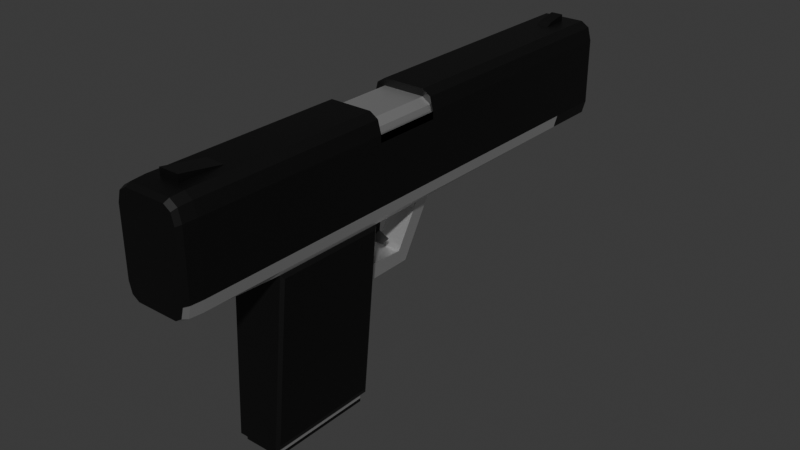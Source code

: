 # Source: pistol.blend  (saved by Blender 4.4.32; exported with 4.5.12 LTS)
import bpy
from mathutils import Matrix  # noqa: F401  (used for matrix-valued properties, if any)

bpy.ops.wm.read_factory_settings(use_empty=True)
scene = bpy.context.scene
scene.name = 'Scene'

# ---- collections
col_collection = bpy.data.collections.new('Collection'); scene.collection.children.link(col_collection)

# ---- materials (node trees are filled in below, after node groups)
mat_black = bpy.data.materials.new('black')
mat_material_001 = bpy.data.materials.new('Material.001')

# ---- material node trees
mat_black.use_nodes = True; mat_black.node_tree.nodes.clear()
_N = mat_black.node_tree.nodes; _L = mat_black.node_tree.links
n0 = _N.new('ShaderNodeBsdfPrincipled'); n0.name = 'Principled BSDF'; n0.location = (10, 300)
n0.inputs[0].default_value = (0.04962, 0.04962, 0.04962, 1.0)
n0.inputs[1].default_value = 1.0
n1 = _N.new('ShaderNodeOutputMaterial'); n1.name = 'Material Output'; n1.location = (300, 300)
_L.new(n0.outputs[0], n1.inputs[0])
n1.is_active_output = True
mat_material_001.use_nodes = True; mat_material_001.node_tree.nodes.clear()
_N = mat_material_001.node_tree.nodes; _L = mat_material_001.node_tree.links
n0 = _N.new('ShaderNodeBsdfPrincipled'); n0.name = 'Principled BSDF'; n0.location = (10, 300)
n0.inputs[0].default_value = (0.9157, 0.9157, 0.9157, 1.0)
n0.inputs[1].default_value = 1.0
n1 = _N.new('ShaderNodeOutputMaterial'); n1.name = 'Material Output'; n1.location = (300, 300)
_L.new(n0.outputs[0], n1.inputs[0])
n1.is_active_output = True

# ---- world
world_world = bpy.data.worlds.new('World'); scene.world = world_world
world_world.use_nodes = True; world_world.node_tree.nodes.clear()
_N = world_world.node_tree.nodes; _L = world_world.node_tree.links
n0 = _N.new('ShaderNodeOutputWorld'); n0.name = 'World Output'; n0.location = (300, 300)
n1 = _N.new('ShaderNodeBackground'); n1.name = 'Background'; n1.location = (10, 300)
n1.inputs[0].default_value = (0.05088, 0.05088, 0.05088, 1.0)
_L.new(n1.outputs[0], n0.inputs[0])
n0.is_active_output = True
world_world.color = (0.05088, 0.05088, 0.05088)
world_world.sun_shadow_jitter_overblur = 0.0

# ---- meshes
me_cylinder = bpy.data.meshes.new('Cylinder')
me_cylinder.from_pydata([(0.0, 0.7762, -1.0), (0.0, 1.0, 1.0), (0.5488, 0.5488, -1.0), (0.7071, 0.7071, 1.0), (0.7762, 0.0, -1.0), (1.0, 0.0, 1.0), (0.5488, -0.5488, -1.0), (0.7071, -0.7071, 1.0), (0.0, -0.7762, -1.0), (0.0, -1.0, 1.0), (-0.5488, -0.5488, -1.0), (-0.7071, -0.7071, 1.0), (-0.7762, 0.0, -1.0), (-1.0, 0.0, 1.0), (-0.5488, 0.5488, -1.0), (-0.7071, 0.7071, 1.0), (0.0, 1.0, -1.0), (0.7071, 0.7071, -1.0), (1.0, 0.0, -1.0), (0.7071, -0.7071, -1.0), (0.0, -1.0, -1.0), (-0.7071, -0.7071, -1.0), (-1.0, 0.0, -1.0), (-0.7071, 0.7071, -1.0), (0.0, 0.7762, 0.03113), (0.5488, 0.5488, 0.03113), (0.7762, 0.0, 0.03113), (0.5488, -0.5488, 0.03113), (0.0, -0.7762, 0.03113), (-0.5488, -0.5488, 0.03113), (-0.7762, 0.0, 0.03113), (-0.5488, 0.5488, 0.03113), (-1.244, -4.448, 0.6364), (-1.925, -3.395, 0.6364), (-1.726, -4.14, 0.6364), (-1.925, 0.4469, 0.6364), (-0.363, 1.5, 2.108), (-1.726, 1.191, 0.6364), (1.925, -3.395, 0.6364), (1.244, -4.448, 0.6364), (1.726, -4.14, 0.6364), (0.363, 1.5, 2.108), (1.925, 0.4469, 0.6364), (1.726, 1.191, 0.6364), (-1.539, -4.448, 47.34), (-1.726, -4.14, 47.34), (-1.925, -3.395, 47.34), (-0.5878, 1.5, 50.85), (-1.726, 1.191, 47.34), (-1.925, 0.4469, 47.34), (1.539, -4.448, 47.34), (1.726, -4.14, 47.34), (1.925, -3.395, 47.34), (0.5878, 1.5, 50.85), (1.726, 1.191, 47.34), (1.925, 0.4469, 47.34), (-1.726, -4.14, 35.17), (-1.925, -3.395, 35.17), (-1.244, 1.5, 35.17), (0.7182, -4.448, 34.49), (1.726, 1.191, 35.17), (1.925, 0.4469, 35.17), (-0.7182, -4.448, 34.49), (-1.726, 1.191, 35.17), (-1.925, 0.4469, 35.17), (1.726, -4.14, 35.17), (1.925, -3.395, 35.17), (1.244, 1.5, 35.17), (-1.244, -14.37, 36.43), (-1.244, -14.37, 48.59), (1.244, -14.37, 48.59), (1.244, -14.37, 36.43), (-1.133, -14.37, 36.97), (-1.133, -14.37, 48.05), (1.133, -14.37, 48.05), (1.133, -14.37, 36.97), (-1.133, -14.87, 36.97), (-1.133, -14.87, 48.05), (1.133, -14.87, 48.05), (1.133, -14.87, 36.97), (-1.792, -3.354, 57.9), (-1.925, -3.395, 55.92), (-1.886, -3.383, 57.32), (-1.217, -4.242, 57.9), (-1.244, -4.448, 55.92), (-1.236, -4.388, 57.32), (-1.624, -3.982, 57.9), (-1.726, -4.14, 55.92), (-1.696, -4.094, 57.32), (-1.217, 1.294, 57.9), (-0.5878, 1.5, 55.45), (-1.236, 1.44, 57.32), (-1.792, 0.4059, 57.9), (-1.925, 0.4469, 55.92), (-1.886, 0.4349, 57.32), (-1.624, 1.034, 57.9), (-1.726, 1.191, 55.92), (-1.696, 1.145, 57.32), (1.217, -4.242, 57.9), (1.244, -4.448, 55.92), (1.236, -4.388, 57.32), (1.792, -3.354, 57.9), (1.925, -3.395, 55.92), (1.886, -3.383, 57.32), (1.624, -3.982, 57.9), (1.726, -4.14, 55.92), (1.696, -4.094, 57.32), (1.792, 0.4059, 57.9), (1.925, 0.4469, 55.92), (1.886, 0.4349, 57.32), (1.217, 1.294, 57.9), (0.5878, 1.5, 55.45), (1.236, 1.44, 57.32), (1.624, 1.034, 57.9), (1.726, 1.191, 55.92), (1.696, 1.145, 57.32), (-0.7305, -7.263, 35.52), (-1.459, -7.138, 47.68), (0.7305, -7.263, 35.52), (1.459, -7.138, 47.68), (-0.7155, -8.216, 35.65), (0.7155, -8.216, 35.65), (1.423, -8.34, 47.83), (-1.423, -8.34, 47.83), (1.459, -7.138, 35.51), (-1.459, -7.138, 35.51), (-1.423, -8.34, 35.66), (1.423, -8.34, 35.66), (0.7305, -7.394, 30.21), (-0.7305, -7.394, 30.21), (-0.7155, -8.17, 29.2), (0.7155, -8.17, 29.2), (0.7305, -4.428, 26.92), (-0.7305, -4.428, 26.92), (-0.7155, -4.427, 25.18), (0.7155, -4.427, 25.18), (-1.726, -4.14, 32.07), (-1.925, -3.395, 32.07), (0.7102, -4.448, 32.74), (1.925, 0.4469, 32.07), (-0.7102, -4.448, 32.74), (-1.925, 0.4469, 32.07), (1.726, -4.14, 32.07), (1.925, -3.395, 32.07), (-1.512, -4.448, 32.07), (-1.539, -4.448, 35.17), (1.539, -4.448, 35.17), (1.512, -4.448, 32.07), (-0.6516, -5.594, 32.84), (-0.6589, -5.795, 34.4), (0.6589, -5.795, 34.4), (0.6516, -5.594, 32.84), (-0.5081, -6.127, 31.86), (-0.5138, -6.284, 33.08), (0.5138, -6.284, 33.08), (0.5081, -6.127, 31.86), (-0.3965, -6.595, 30.99), (-0.401, -6.717, 31.94), (0.401, -6.717, 31.94), (0.3965, -6.595, 30.99), (-1.726, -4.14, 6.372), (-1.925, -3.395, 6.372), (-0.363, 1.5, 4.901), (1.293, -4.448, 6.372), (1.726, 1.191, 6.372), (1.925, 0.4469, 6.372), (-1.293, -4.448, 6.372), (-1.726, 1.191, 6.372), (-1.925, 0.4469, 6.372), (1.726, -4.14, 6.372), (1.925, -3.395, 6.372), (0.363, 1.5, 4.901), (-1.244, 1.5, 6.372), (-1.244, 1.5, 0.6364), (1.244, 1.5, 0.6364), (1.244, 1.5, 6.372), (-0.363, 1.702, 4.238), (-0.363, 1.909, 2.108), (0.363, 1.909, 2.108), (0.363, 1.702, 4.238), (-1.244, 1.5, 47.34), (1.244, 1.5, 47.34), (1.244, 1.5, 55.92), (-1.244, 1.5, 55.92), (-0.5878, 1.662, 52.54), (0.5878, 1.662, 52.54), (0.5878, 1.927, 55.45), (-0.5878, 1.927, 55.45), (-1.477, -4.448, 27.96), (-1.726, 1.191, 27.96), (-1.925, 0.4469, 27.96), (1.726, -4.14, 27.96), (1.925, -3.395, 27.96), (1.244, 1.5, 27.96), (-1.726, -4.14, 27.96), (-1.925, -3.395, 27.96), (-1.244, 1.5, 27.96), (1.477, -4.448, 27.96), (1.726, 1.191, 27.96), (1.925, 0.4469, 27.96), (-1.726, 0.7786, 32.07), (-1.726, 0.7786, 35.17), (-1.925, 0.03395, 32.07), (-1.925, 0.03395, 35.17), (1.244, 1.087, 32.07), (1.244, 1.087, 35.17), (-1.244, 1.087, 35.17), (1.726, 0.7786, 35.17), (1.925, 0.03395, 35.17), (-1.244, 1.087, 32.07), (1.726, 0.7786, 32.07), (1.925, 0.03395, 32.07), (-1.726, 0.7786, 27.96), (-1.925, 0.03395, 27.96), (1.244, 1.087, 27.96), (-1.244, 1.087, 27.96), (1.726, 0.7786, 27.96), (1.925, 0.03395, 27.96), (-1.665, -4.674, 35.54), (-1.665, -4.674, 47.02), (1.665, -4.674, 47.02), (1.665, -4.674, 35.54), (-1.387, -14.03, 36.73), (-1.387, -14.03, 48.2), (1.387, -14.03, 48.2), (1.387, -14.03, 36.73), (-1.556, -8.344, 36.01), (-1.59, -7.21, 47.34), (1.556, -8.344, 36.01), (1.556, -8.344, 47.48), (-1.59, -7.21, 35.87), (-1.556, -8.344, 47.48), (1.59, -7.21, 35.87), (1.59, -7.21, 47.34), (1.133, -14.68, 48.05), (1.133, -14.68, 36.97), (-1.133, -14.68, 36.97), (-1.133, -14.68, 48.05)], [], [(16, 1, 3, 17), (17, 3, 5, 18), (18, 5, 7, 19), (19, 7, 9, 20), (20, 9, 11, 21), (21, 11, 13, 22), (3, 1, 15, 13, 11, 9, 7, 5), (22, 13, 15, 23), (23, 15, 1, 16), (4, 6, 27, 26), (2, 0, 16, 17), (4, 2, 17, 18), (6, 4, 18, 19), (8, 6, 19, 20), (10, 8, 20, 21), (12, 10, 21, 22), (14, 12, 22, 23), (0, 14, 23, 16), (24, 25, 26, 27, 28, 29, 30, 31), (0, 2, 25, 24), (14, 0, 24, 31), (10, 12, 30, 29), (6, 8, 28, 27), (2, 4, 26, 25), (12, 14, 31, 30), (8, 10, 29, 28), (81, 93, 49, 46), (54, 114, 108, 55), (96, 48, 49, 93), (161, 168, 35, 33), (32, 34, 33, 35, 37, 173, 174, 43, 42, 38, 40, 39), (183, 180, 48, 96), (98, 104, 101, 107, 113, 110, 89, 95, 92, 80, 86, 83), (172, 173, 37, 167), (167, 37, 35, 168), (163, 39, 40, 169), (169, 40, 38, 170), (181, 182, 114, 54), (44, 84, 87, 45), (125, 126, 226, 230), (60, 54, 55, 61), (67, 181, 54, 60), (52, 55, 108, 102), (105, 51, 52, 102), (99, 50, 51, 105), (90, 111, 186, 187), (56, 45, 46, 57), (145, 44, 45, 56), (44, 50, 99, 84), (67, 58, 180, 181), (66, 61, 55, 52), (143, 139, 61, 66), (61, 139, 211, 208), (144, 145, 56, 136), (136, 56, 57, 137), (60, 61, 208, 207), (139, 199, 217, 211), (140, 138, 151, 148), (51, 65, 66, 52), (50, 146, 65, 51), (48, 63, 64, 49), (180, 58, 63, 48), (46, 49, 64, 57), (68, 71, 75, 72), (126, 127, 71, 68), (68, 69, 223, 222), (122, 123, 69, 70), (235, 234, 78, 79), (70, 69, 73, 74), (71, 70, 74, 75), (69, 68, 72, 73), (76, 79, 78, 77), (237, 236, 76, 77), (236, 235, 79, 76), (234, 237, 77, 78), (83, 86, 88, 85), (85, 88, 87, 84), (86, 80, 82, 88), (88, 82, 81, 87), (95, 89, 91, 97), (97, 91, 183, 96), (92, 95, 97, 94), (94, 97, 96, 93), (104, 98, 100, 106), (106, 100, 99, 105), (101, 104, 106, 103), (103, 106, 105, 102), (110, 113, 115, 112), (112, 115, 114, 182), (113, 107, 109, 115), (115, 109, 108, 114), (98, 83, 85, 100), (100, 85, 84, 99), (80, 92, 94, 82), (82, 94, 93, 81), (102, 108, 109, 103), (103, 109, 107, 101), (182, 183, 91, 112), (112, 91, 89, 110), (45, 87, 81, 46), (50, 44, 117, 119), (145, 125, 230, 218), (145, 146, 124, 125), (122, 70, 224, 229), (119, 117, 123, 122), (71, 127, 228, 225), (118, 121, 131, 128), (117, 44, 219, 227), (118, 116, 125, 124), (116, 120, 126, 125), (121, 118, 124, 127), (120, 121, 127, 126), (128, 131, 135, 132), (116, 118, 128, 129), (121, 120, 130, 131), (120, 116, 129, 130), (133, 132, 135, 134), (129, 128, 132, 133), (131, 130, 134, 135), (130, 129, 133, 134), (188, 197, 147, 144), (193, 196, 215, 214), (67, 60, 207, 205), (194, 136, 137, 195), (188, 144, 136, 194), (141, 64, 203, 202), (192, 199, 139, 143), (65, 142, 143, 66), (146, 147, 142, 65), (63, 58, 206, 201), (64, 63, 201, 203), (57, 64, 141, 137), (140, 62, 145, 144), (62, 59, 146, 145), (59, 138, 147, 146), (138, 140, 144, 147), (148, 151, 155, 152), (59, 62, 149, 150), (138, 59, 150, 151), (62, 140, 148, 149), (155, 154, 158, 159), (150, 149, 153, 154), (151, 150, 154, 155), (149, 148, 152, 153), (156, 159, 158, 157), (153, 152, 156, 157), (152, 155, 159, 156), (154, 153, 157, 158), (38, 42, 165, 170), (162, 171, 179, 176), (32, 166, 160, 34), (34, 160, 161, 33), (174, 175, 164, 43), (43, 164, 165, 42), (32, 39, 163, 166), (191, 169, 170, 192), (197, 163, 169, 191), (189, 167, 168, 190), (196, 172, 167, 189), (195, 190, 168, 161), (162, 36, 173, 172), (36, 41, 174, 173), (41, 171, 175, 174), (171, 162, 172, 175), (178, 177, 176, 179), (41, 36, 177, 178), (171, 41, 178, 179), (36, 162, 176, 177), (47, 53, 181, 180), (111, 90, 183, 182), (90, 47, 180, 183), (53, 111, 182, 181), (185, 184, 187, 186), (47, 90, 187, 184), (53, 47, 184, 185), (111, 53, 185, 186), (137, 141, 190, 195), (58, 67, 205, 206), (199, 198, 216, 217), (147, 197, 191, 142), (142, 191, 192, 143), (170, 165, 199, 192), (175, 172, 196, 193), (166, 188, 194, 160), (160, 194, 195, 161), (175, 193, 198, 164), (164, 198, 199, 165), (166, 163, 197, 188), (204, 209, 206, 205), (204, 205, 207, 210), (210, 207, 208, 211), (216, 210, 211, 217), (214, 204, 210, 216), (214, 215, 209, 204), (201, 200, 202, 203), (206, 209, 200, 201), (209, 215, 212, 200), (200, 212, 213, 202), (196, 189, 212, 215), (198, 193, 214, 216), (189, 190, 213, 212), (190, 141, 202, 213), (231, 226, 222, 223), (228, 229, 224, 225), (221, 220, 233, 232), (219, 218, 230, 227), (232, 233, 229, 228), (227, 230, 226, 231), (123, 117, 227, 231), (146, 50, 220, 221), (127, 124, 232, 228), (124, 146, 221, 232), (70, 71, 225, 224), (119, 122, 229, 233), (44, 145, 218, 219), (50, 119, 233, 220), (69, 123, 231, 223), (126, 68, 222, 226), (74, 73, 237, 234), (72, 75, 235, 236), (73, 72, 236, 237), (75, 74, 234, 235)])
me_cylinder.polygons.foreach_set('material_index', [0, 0, 0, 0, 0, 0, 0, 0, 0, 0, 0, 0, 0, 0, 0, 0, 0, 0, 0, 0, 0, 0, 0, 0, 0, 0, 0, 0, 0, 0, 0, 0, 0, 0, 0, 0, 0, 0, 1, 0, 0, 0, 0, 1, 1, 0, 1, 1, 1, 0, 0, 0, 0, 1, 1, 0, 0, 0, 1, 1, 0, 0, 0, 0, 1, 0, 0, 0, 0, 0, 0, 0, 0, 0, 0, 1, 1, 1, 1, 0, 0, 0, 0, 1, 1, 1, 1, 0, 0, 0, 0, 1, 1, 0, 0, 0, 0, 0, 0, 1, 0, 0, 1, 0, 0, 0, 1, 0, 1, 1, 1, 1, 1, 1, 1, 1, 0, 1, 1, 1, 1, 0, 0, 1, 1, 0, 0, 1, 1, 0, 0, 0, 1, 1, 0, 1, 0, 0, 0, 0, 0, 0, 0, 0, 0, 0, 0, 0, 0, 0, 0, 0, 0, 0, 0, 1, 1, 0, 0, 0, 0, 0, 0, 0, 0, 0, 0, 0, 0, 0, 0, 0, 0, 0, 0, 0, 0, 0, 0, 1, 1, 0, 0, 1, 1, 0, 0, 1, 1, 1, 1, 1, 1, 1, 1, 1, 1, 1, 0, 0, 0, 0, 0, 0, 0, 0, 0, 0, 0, 0, 0, 0, 0, 0, 0, 0, 0, 0, 1, 1, 1, 1])
_uv = me_cylinder.uv_layers.new(name='UVMap')
_uv.uv.foreach_set('vector', [1.0, 0.5, 1.0, 1.0, 0.875, 1.0, 0.875, 0.5, 0.875, 0.5, 0.875, 1.0, 0.75, 1.0, 0.75, 0.5, 0.75, 0.5, 0.75, 1.0, 0.625, 1.0, 0.625, 0.5, 0.625, 0.5, 0.625, 1.0, 0.5, 1.0, 0.5, 0.5, 0.5, 0.5, 0.5, 1.0, 0.375, 1.0, 0.375, 0.5, 0.375, 0.5, 0.375, 1.0, 0.25, 1.0, 0.25, 0.5, 0.4197, 0.4197, 0.25, 0.49, 0.08029, 0.4197, 0.01, 0.25, 0.08029, 0.08029, 0.25, 0.01, 0.4197, 0.08029, 0.49, 0.25, 0.25, 0.5, 0.25, 1.0, 0.125, 1.0, 0.125, 0.5, 0.125, 0.5, 0.125, 1.0, 0.0, 1.0, 0.0, 0.5, 0.9363, 0.25, 0.8817, 0.1183, 0.8817, 0.1183, 0.9363, 0.25, 0.8817, 0.3817, 0.75, 0.4363, 0.75, 0.49, 0.9197, 0.4197, 0.9363, 0.25, 0.8817, 0.3817, 0.9197, 0.4197, 0.99, 0.25, 0.8817, 0.1183, 0.9363, 0.25, 0.99, 0.25, 0.9197, 0.08029, 0.75, 0.06372, 0.8817, 0.1183, 0.9197, 0.08029, 0.75, 0.01, 0.6183, 0.1183, 0.75, 0.06372, 0.75, 0.01, 0.5803, 0.08029, 0.5637, 0.25, 0.6183, 0.1183, 0.5803, 0.08029, 0.51, 0.25, 0.6183, 0.3817, 0.5637, 0.25, 0.51, 0.25, 0.5803, 0.4197, 0.75, 0.4363, 0.6183, 0.3817, 0.5803, 0.4197, 0.75, 0.49, 0.75, 0.4363, 0.8817, 0.3817, 0.9363, 0.25, 0.8817, 0.1183, 0.75, 0.06372, 0.6183, 0.1183, 0.5637, 0.25, 0.6183, 0.3817, 0.75, 0.4363, 0.8817, 0.3817, 0.8817, 0.3817, 0.75, 0.4363, 0.6183, 0.3817, 0.75, 0.4363, 0.75, 0.4363, 0.6183, 0.3817, 0.6183, 0.1183, 0.5637, 0.25, 0.5637, 0.25, 0.6183, 0.1183, 0.8817, 0.1183, 0.75, 0.06372, 0.75, 0.06372, 0.8817, 0.1183, 0.8817, 0.3817, 0.9363, 0.25, 0.9363, 0.25, 0.8817, 0.3817, 0.5637, 0.25, 0.6183, 0.3817, 0.6183, 0.3817, 0.5637, 0.25, 0.75, 0.06372, 0.6183, 0.1183, 0.6183, 0.1183, 0.75, 0.06372, 0.4193, 0.008651, 0.5807, 0.008651, 0.5807, 0.04612, 0.4193, 0.04612, 0.625, 0.7039, 0.625, 0.7413, 0.5807, 0.7413, 0.5807, 0.7039, 0.625, 0.008651, 0.625, 0.04612, 0.5807, 0.04612, 0.5807, 0.008651, 0.4193, 0.225, 0.5807, 0.225, 0.5807, 0.25, 0.4193, 0.25, 0.375, 0.2943, 0.388, 0.263, 0.4193, 0.25, 0.5807, 0.25, 0.612, 0.263, 0.625, 0.2943, 0.625, 0.4557, 0.612, 0.487, 0.5807, 0.5, 0.4193, 0.5, 0.388, 0.487, 0.375, 0.4557, 0.8307, 0.7413, 0.8307, 0.7039, 0.875, 0.7039, 0.875, 0.7413, 0.3837, 0.796, 0.3946, 0.7696, 0.421, 0.7587, 0.579, 0.7587, 0.6054, 0.7696, 0.6163, 0.796, 0.6163, 0.954, 0.6054, 0.9804, 0.579, 0.9913, 0.421, 0.9913, 0.3946, 0.9804, 0.3837, 0.954, 0.8307, 0.525, 0.8307, 0.5, 0.875, 0.5, 0.875, 0.525, 0.625, 0.225, 0.625, 0.25, 0.5807, 0.25, 0.5807, 0.225, 0.3307, 0.525, 0.3307, 0.5, 0.375, 0.5, 0.375, 0.525, 0.375, 0.525, 0.375, 0.5, 0.4193, 0.5, 0.4193, 0.525, 0.6693, 0.7039, 0.6693, 0.7413, 0.625, 0.7413, 0.625, 0.7039, 0.1693, 0.7039, 0.1693, 0.7413, 0.125, 0.7413, 0.125, 0.7039, 0.1693, 0.6508, 0.1693, 0.6508, 0.1693, 0.6508, 0.1693, 0.6508, 0.625, 0.6508, 0.625, 0.7039, 0.5807, 0.7039, 0.5807, 0.6508, 0.6693, 0.6508, 0.6693, 0.7039, 0.625, 0.7039, 0.625, 0.6508, 0.4193, 0.7039, 0.5807, 0.7039, 0.5807, 0.7413, 0.4193, 0.7413, 0.375, 0.7413, 0.375, 0.7039, 0.4193, 0.7039, 0.4193, 0.7413, 0.3307, 0.7413, 0.3307, 0.7039, 0.375, 0.7039, 0.375, 0.7413, 0.8245, 0.7351, 0.6755, 0.7351, 0.6755, 0.7351, 0.8245, 0.7351, 0.375, 0.09924, 0.375, 0.04612, 0.4193, 0.04612, 0.4193, 0.09924, 0.1693, 0.6508, 0.1693, 0.7039, 0.125, 0.7039, 0.125, 0.6508, 0.1693, 0.7039, 0.3307, 0.7039, 0.3307, 0.7413, 0.1693, 0.7413, 0.6693, 0.6508, 0.8307, 0.6508, 0.8307, 0.7039, 0.6693, 0.7039, 0.4193, 0.6508, 0.5807, 0.6508, 0.5807, 0.7039, 0.4193, 0.7039, 0.4193, 0.6372, 0.5807, 0.6372, 0.5807, 0.6508, 0.4193, 0.6508, 0.5807, 0.6508, 0.5807, 0.6372, 0.5807, 0.6372, 0.5807, 0.6508, 0.1693, 0.6372, 0.1693, 0.6508, 0.125, 0.6508, 0.125, 0.6372, 0.375, 0.1128, 0.375, 0.09924, 0.4193, 0.09924, 0.4193, 0.1128, 0.625, 0.6508, 0.5807, 0.6508, 0.5807, 0.6508, 0.625, 0.6508, 0.5807, 0.6372, 0.5807, 0.6193, 0.5807, 0.6193, 0.5807, 0.6372, 0.1713, 0.6398, 0.3287, 0.6398, 0.3287, 0.6398, 0.1713, 0.6398, 0.375, 0.7039, 0.375, 0.6508, 0.4193, 0.6508, 0.4193, 0.7039, 0.3307, 0.7039, 0.3307, 0.6508, 0.375, 0.6508, 0.375, 0.7039, 0.625, 0.04612, 0.625, 0.09924, 0.5807, 0.09924, 0.5807, 0.04612, 0.8307, 0.7039, 0.8307, 0.6508, 0.875, 0.6508, 0.875, 0.7039, 0.4193, 0.04612, 0.5807, 0.04612, 0.5807, 0.09924, 0.4193, 0.09924, 0.1693, 0.6508, 0.3307, 0.6508, 0.3307, 0.6508, 0.1693, 0.6508, 0.1693, 0.6508, 0.3307, 0.6508, 0.3307, 0.6508, 0.1693, 0.6508, 0.1693, 0.6508, 0.1693, 0.7039, 0.1693, 0.7039, 0.1693, 0.6508, 0.3307, 0.7039, 0.1693, 0.7039, 0.1693, 0.7039, 0.3307, 0.7039, 0.3307, 0.6508, 0.3307, 0.7039, 0.3307, 0.7039, 0.3307, 0.6508, 0.3307, 0.7039, 0.1693, 0.7039, 0.1693, 0.7039, 0.3307, 0.7039, 0.3307, 0.6508, 0.3307, 0.7039, 0.3307, 0.7039, 0.3307, 0.6508, 0.1693, 0.7039, 0.1693, 0.6508, 0.1693, 0.6508, 0.1693, 0.7039, 0.1693, 0.6508, 0.3307, 0.6508, 0.3307, 0.7039, 0.1693, 0.7039, 0.1693, 0.7039, 0.1693, 0.6508, 0.1693, 0.6508, 0.1693, 0.7039, 0.1693, 0.6508, 0.3307, 0.6508, 0.3307, 0.6508, 0.1693, 0.6508, 0.3307, 0.7039, 0.1693, 0.7039, 0.1693, 0.7039, 0.3307, 0.7039, 0.3837, 0.954, 0.3946, 0.9804, 0.3876, 0.9861, 0.3752, 0.9562, 0.1686, 0.75, 0.1264, 0.75, 0.125, 0.7413, 0.1693, 0.7413, 0.3946, 0.9804, 0.421, 0.9913, 0.4188, 0.9998, 0.3889, 0.9874, 0.3764, 0.0, 0.4186, 0.0, 0.4193, 0.008651, 0.375, 0.008651, 0.6054, 0.9804, 0.6163, 0.954, 0.6248, 0.9562, 0.6124, 0.9861, 0.8736, 0.75, 0.8314, 0.75, 0.8307, 0.7413, 0.875, 0.7413, 0.579, 0.9913, 0.6054, 0.9804, 0.6111, 0.9874, 0.5812, 0.9998, 0.5814, 0.0, 0.6236, 0.0, 0.625, 0.008651, 0.5807, 0.008651, 0.3946, 0.7696, 0.3837, 0.796, 0.3752, 0.7938, 0.3876, 0.7639, 0.3736, 0.75, 0.3314, 0.75, 0.3307, 0.7413, 0.375, 0.7413, 0.421, 0.7587, 0.3946, 0.7696, 0.3889, 0.7626, 0.4188, 0.7502, 0.4186, 0.75, 0.3764, 0.75, 0.375, 0.7413, 0.4193, 0.7413, 0.6163, 0.796, 0.6054, 0.7696, 0.6124, 0.7639, 0.6248, 0.7938, 0.6686, 0.75, 0.6264, 0.75, 0.625, 0.7413, 0.6693, 0.7413, 0.6054, 0.7696, 0.579, 0.7587, 0.5812, 0.7502, 0.6111, 0.7626, 0.6236, 0.75, 0.5814, 0.75, 0.5807, 0.7413, 0.625, 0.7413, 0.3837, 0.796, 0.3837, 0.954, 0.375, 0.9552, 0.375, 0.7948, 0.3302, 0.75, 0.1698, 0.75, 0.1693, 0.7413, 0.3307, 0.7413, 0.421, 0.9913, 0.579, 0.9913, 0.5802, 1.0, 0.4198, 1.0, 0.4198, 0.0, 0.5802, 0.0, 0.5807, 0.008651, 0.4193, 0.008651, 0.4193, 0.7413, 0.5807, 0.7413, 0.5802, 0.75, 0.4198, 0.75, 0.4198, 0.75, 0.5802, 0.75, 0.579, 0.7587, 0.421, 0.7587, 0.6693, 0.7413, 0.8307, 0.7413, 0.8302, 0.75, 0.6698, 0.75, 0.625, 0.7948, 0.625, 0.9552, 0.6163, 0.954, 0.6163, 0.796, 0.375, 0.04612, 0.375, 0.008651, 0.4193, 0.008651, 0.4193, 0.04612, 0.3307, 0.7039, 0.1693, 0.7039, 0.1693, 0.7039, 0.3307, 0.7039, 0.1693, 0.6508, 0.1693, 0.6508, 0.1693, 0.6508, 0.1693, 0.6508, 0.1693, 0.6508, 0.3307, 0.6508, 0.3307, 0.6508, 0.1693, 0.6508, 0.3307, 0.7039, 0.3307, 0.7039, 0.3307, 0.7039, 0.3307, 0.7039, 0.3307, 0.7039, 0.1693, 0.7039, 0.1693, 0.7039, 0.3307, 0.7039, 0.3307, 0.6508, 0.3307, 0.6508, 0.3307, 0.6508, 0.3307, 0.6508, 0.3262, 0.6508, 0.3262, 0.6508, 0.3262, 0.6508, 0.3262, 0.6508, 0.1693, 0.7039, 0.1693, 0.7039, 0.1693, 0.7039, 0.1693, 0.7039, 0.3262, 0.6508, 0.1738, 0.6508, 0.1693, 0.6508, 0.3307, 0.6508, 0.1738, 0.6508, 0.1738, 0.6508, 0.1693, 0.6508, 0.1693, 0.6508, 0.3262, 0.6508, 0.3262, 0.6508, 0.3307, 0.6508, 0.3307, 0.6508, 0.1738, 0.6508, 0.3262, 0.6508, 0.3307, 0.6508, 0.1693, 0.6508, 0.3262, 0.6508, 0.3262, 0.6508, 0.3262, 0.6508, 0.3262, 0.6508, 0.1738, 0.6508, 0.3262, 0.6508, 0.3262, 0.6508, 0.1738, 0.6508, 0.3262, 0.6508, 0.1738, 0.6508, 0.1738, 0.6508, 0.3262, 0.6508, 0.1738, 0.6508, 0.1738, 0.6508, 0.1738, 0.6508, 0.1738, 0.6508, 0.1738, 0.6508, 0.3262, 0.6508, 0.3262, 0.6508, 0.1738, 0.6508, 0.1738, 0.6508, 0.3262, 0.6508, 0.3262, 0.6508, 0.1738, 0.6508, 0.3262, 0.6508, 0.1738, 0.6508, 0.1738, 0.6508, 0.3262, 0.6508, 0.1738, 0.6508, 0.1738, 0.6508, 0.1738, 0.6508, 0.1738, 0.6508, 0.1693, 0.6193, 0.3307, 0.6193, 0.3307, 0.6372, 0.1693, 0.6372, 0.6693, 0.6193, 0.8307, 0.6193, 0.8307, 0.6193, 0.6693, 0.6193, 0.6693, 0.6508, 0.625, 0.6508, 0.625, 0.6508, 0.6693, 0.6508, 0.375, 0.1307, 0.375, 0.1128, 0.4193, 0.1128, 0.4193, 0.1307, 0.1693, 0.6193, 0.1693, 0.6372, 0.125, 0.6372, 0.125, 0.6193, 0.5807, 0.1128, 0.5807, 0.09924, 0.5807, 0.09924, 0.5807, 0.1128, 0.4193, 0.6193, 0.5807, 0.6193, 0.5807, 0.6372, 0.4193, 0.6372, 0.375, 0.6508, 0.375, 0.6372, 0.4193, 0.6372, 0.4193, 0.6508, 0.3307, 0.6508, 0.3307, 0.6372, 0.375, 0.6372, 0.375, 0.6508, 0.875, 0.6508, 0.8307, 0.6508, 0.8307, 0.6508, 0.875, 0.6508, 0.5807, 0.09924, 0.625, 0.09924, 0.625, 0.09924, 0.5807, 0.09924, 0.4193, 0.09924, 0.5807, 0.09924, 0.5807, 0.1128, 0.4193, 0.1128, 0.1713, 0.6398, 0.1713, 0.6482, 0.1693, 0.6508, 0.1693, 0.6372, 0.1713, 0.6482, 0.3287, 0.6482, 0.3307, 0.6508, 0.1693, 0.6508, 0.3287, 0.6482, 0.3287, 0.6398, 0.3307, 0.6372, 0.3307, 0.6508, 0.3287, 0.6398, 0.1713, 0.6398, 0.1693, 0.6372, 0.3307, 0.6372, 0.1713, 0.6398, 0.3287, 0.6398, 0.3287, 0.6398, 0.1713, 0.6398, 0.3287, 0.6482, 0.1713, 0.6482, 0.1713, 0.6482, 0.3287, 0.6482, 0.3287, 0.6398, 0.3287, 0.6482, 0.3287, 0.6482, 0.3287, 0.6398, 0.1713, 0.6482, 0.1713, 0.6398, 0.1713, 0.6398, 0.1713, 0.6482, 0.3287, 0.6398, 0.3287, 0.6482, 0.3287, 0.6482, 0.3287, 0.6398, 0.3287, 0.6482, 0.1713, 0.6482, 0.1713, 0.6482, 0.3287, 0.6482, 0.3287, 0.6398, 0.3287, 0.6482, 0.3287, 0.6482, 0.3287, 0.6398, 0.1713, 0.6482, 0.1713, 0.6398, 0.1713, 0.6398, 0.1713, 0.6482, 0.1713, 0.6398, 0.3287, 0.6398, 0.3287, 0.6482, 0.1713, 0.6482, 0.1713, 0.6482, 0.1713, 0.6398, 0.1713, 0.6398, 0.1713, 0.6482, 0.1713, 0.6398, 0.3287, 0.6398, 0.3287, 0.6398, 0.1713, 0.6398, 0.3287, 0.6482, 0.1713, 0.6482, 0.1713, 0.6482, 0.3287, 0.6482, 0.4193, 0.5, 0.5807, 0.5, 0.5807, 0.525, 0.4193, 0.525, 0.8255, 0.5198, 0.6745, 0.5198, 0.6745, 0.5198, 0.8255, 0.5198, 0.1693, 0.5, 0.1693, 0.525, 0.125, 0.525, 0.125, 0.5, 0.375, 0.25, 0.375, 0.225, 0.4193, 0.225, 0.4193, 0.25, 0.6693, 0.5, 0.6693, 0.525, 0.625, 0.525, 0.625, 0.5, 0.625, 0.5, 0.625, 0.525, 0.5807, 0.525, 0.5807, 0.5, 0.1693, 0.5, 0.3307, 0.5, 0.3307, 0.525, 0.1693, 0.525, 0.375, 0.6193, 0.375, 0.525, 0.4193, 0.525, 0.4193, 0.6193, 0.3307, 0.6193, 0.3307, 0.525, 0.375, 0.525, 0.375, 0.6193, 0.625, 0.1307, 0.625, 0.225, 0.5807, 0.225, 0.5807, 0.1307, 0.8307, 0.6193, 0.8307, 0.525, 0.875, 0.525, 0.875, 0.6193, 0.4193, 0.1307, 0.5807, 0.1307, 0.5807, 0.225, 0.4193, 0.225, 0.8255, 0.5198, 0.8255, 0.5053, 0.8307, 0.5, 0.8307, 0.525, 0.8255, 0.5053, 0.6745, 0.5053, 0.6693, 0.5, 0.8307, 0.5, 0.6745, 0.5053, 0.6745, 0.5198, 0.6693, 0.525, 0.6693, 0.5, 0.6745, 0.5198, 0.8255, 0.5198, 0.8307, 0.525, 0.6693, 0.525, 0.6745, 0.5053, 0.8255, 0.5053, 0.8255, 0.5198, 0.6745, 0.5198, 0.6745, 0.5053, 0.8255, 0.5053, 0.8255, 0.5053, 0.6745, 0.5053, 0.6745, 0.5198, 0.6745, 0.5053, 0.6745, 0.5053, 0.6745, 0.5198, 0.8255, 0.5053, 0.8255, 0.5198, 0.8255, 0.5198, 0.8255, 0.5053, 0.8245, 0.7101, 0.6755, 0.7101, 0.6693, 0.7039, 0.8307, 0.7039, 0.6755, 0.7351, 0.8245, 0.7351, 0.8307, 0.7413, 0.6693, 0.7413, 0.8245, 0.7351, 0.8245, 0.7101, 0.8307, 0.7039, 0.8307, 0.7413, 0.6755, 0.7101, 0.6755, 0.7351, 0.6693, 0.7413, 0.6693, 0.7039, 0.6755, 0.7101, 0.8245, 0.7101, 0.8245, 0.7351, 0.6755, 0.7351, 0.8245, 0.7101, 0.8245, 0.7351, 0.8245, 0.7351, 0.8245, 0.7101, 0.6755, 0.7101, 0.8245, 0.7101, 0.8245, 0.7101, 0.6755, 0.7101, 0.6755, 0.7351, 0.6755, 0.7101, 0.6755, 0.7101, 0.6755, 0.7351, 0.4193, 0.1128, 0.5807, 0.1128, 0.5807, 0.1307, 0.4193, 0.1307, 0.8307, 0.6508, 0.6693, 0.6508, 0.6693, 0.6508, 0.8307, 0.6508, 0.5807, 0.6193, 0.625, 0.6193, 0.625, 0.6193, 0.5807, 0.6193, 0.3307, 0.6372, 0.3307, 0.6193, 0.375, 0.6193, 0.375, 0.6372, 0.375, 0.6372, 0.375, 0.6193, 0.4193, 0.6193, 0.4193, 0.6372, 0.4193, 0.525, 0.5807, 0.525, 0.5807, 0.6193, 0.4193, 0.6193, 0.6693, 0.525, 0.8307, 0.525, 0.8307, 0.6193, 0.6693, 0.6193, 0.1693, 0.525, 0.1693, 0.6193, 0.125, 0.6193, 0.125, 0.525, 0.375, 0.225, 0.375, 0.1307, 0.4193, 0.1307, 0.4193, 0.225, 0.6693, 0.525, 0.6693, 0.6193, 0.625, 0.6193, 0.625, 0.525, 0.625, 0.525, 0.625, 0.6193, 0.5807, 0.6193, 0.5807, 0.525, 0.1693, 0.525, 0.3307, 0.525, 0.3307, 0.6193, 0.1693, 0.6193, 0.6693, 0.6372, 0.8307, 0.6372, 0.8307, 0.6508, 0.6693, 0.6508, 0.6693, 0.6372, 0.6693, 0.6508, 0.625, 0.6508, 0.625, 0.6372, 0.625, 0.6372, 0.625, 0.6508, 0.5807, 0.6508, 0.5807, 0.6372, 0.625, 0.6193, 0.625, 0.6372, 0.5807, 0.6372, 0.5807, 0.6193, 0.6693, 0.6193, 0.6693, 0.6372, 0.625, 0.6372, 0.625, 0.6193, 0.6693, 0.6193, 0.8307, 0.6193, 0.8307, 0.6372, 0.6693, 0.6372, 0.625, 0.09924, 0.625, 0.1128, 0.5807, 0.1128, 0.5807, 0.09924, 0.8307, 0.6508, 0.8307, 0.6372, 0.875, 0.6372, 0.875, 0.6508, 0.8307, 0.6372, 0.8307, 0.6193, 0.875, 0.6193, 0.875, 0.6372, 0.625, 0.1128, 0.625, 0.1307, 0.5807, 0.1307, 0.5807, 0.1128, 0.8307, 0.6193, 0.875, 0.6193, 0.875, 0.6193, 0.8307, 0.6193, 0.625, 0.6193, 0.6693, 0.6193, 0.6693, 0.6193, 0.625, 0.6193, 0.625, 0.1307, 0.5807, 0.1307, 0.5807, 0.1307, 0.625, 0.1307, 0.5807, 0.1307, 0.5807, 0.1128, 0.5807, 0.1128, 0.5807, 0.1307, 0.1693, 0.7039, 0.1693, 0.6508, 0.1693, 0.6508, 0.1693, 0.7039, 0.3307, 0.6508, 0.3307, 0.7039, 0.3307, 0.7039, 0.3307, 0.6508, 0.3307, 0.6508, 0.3307, 0.7039, 0.3307, 0.7039, 0.3307, 0.6508, 0.1693, 0.7039, 0.1693, 0.6508, 0.1693, 0.6508, 0.1693, 0.7039, 0.3307, 0.6508, 0.3307, 0.7039, 0.3307, 0.7039, 0.3307, 0.6508, 0.1693, 0.7039, 0.1693, 0.6508, 0.1693, 0.6508, 0.1693, 0.7039, 0.1693, 0.7039, 0.1693, 0.7039, 0.1693, 0.7039, 0.1693, 0.7039, 0.3307, 0.6508, 0.3307, 0.7039, 0.3307, 0.7039, 0.3307, 0.6508, 0.3307, 0.6508, 0.3307, 0.6508, 0.3307, 0.6508, 0.3307, 0.6508, 0.3307, 0.6508, 0.3307, 0.6508, 0.3307, 0.6508, 0.3307, 0.6508, 0.3307, 0.7039, 0.3307, 0.6508, 0.3307, 0.6508, 0.3307, 0.7039, 0.3307, 0.7039, 0.3307, 0.7039, 0.3307, 0.7039, 0.3307, 0.7039, 0.1693, 0.7039, 0.1693, 0.6508, 0.1693, 0.6508, 0.1693, 0.7039, 0.3307, 0.7039, 0.3307, 0.7039, 0.3307, 0.7039, 0.3307, 0.7039, 0.1693, 0.7039, 0.1693, 0.7039, 0.1693, 0.7039, 0.1693, 0.7039, 0.1693, 0.6508, 0.1693, 0.6508, 0.1693, 0.6508, 0.1693, 0.6508, 0.3307, 0.7039, 0.1693, 0.7039, 0.1693, 0.7039, 0.3307, 0.7039, 0.1693, 0.6508, 0.3307, 0.6508, 0.3307, 0.6508, 0.1693, 0.6508, 0.1693, 0.7039, 0.1693, 0.6508, 0.1693, 0.6508, 0.1693, 0.7039, 0.3307, 0.6508, 0.3307, 0.7039, 0.3307, 0.7039, 0.3307, 0.6508])
me_cylinder.materials.append(mat_black)
me_cylinder.materials.append(mat_material_001)
me_cylinder.update()

# ---- objects
ob_cylinder = bpy.data.objects.new('Cylinder', me_cylinder)

# ---- transforms, parenting, visibility, modifiers, constraints
ob_cylinder.location = (3.789e-17, 1.87, 0.1706)
ob_cylinder.rotation_euler = (1.571, -0.0, 0.0)
ob_cylinder.scale = (0.1158, 0.1158, 0.06388)

# ---- collection membership
col_collection.objects.link(ob_cylinder)

# ---- scene / render settings (as saved in the file)
scene.frame_start = 1; scene.frame_end = 250; scene.frame_set(1)
scene.render.engine = 'BLENDER_EEVEE_NEXT'
bpy.context.view_layer.update()

# ---- added for rendering (the .blend has no active camera and no usable light): camera, sun
cam_auto = bpy.data.cameras.new('AutoCamera')
cam_auto.lens = 50.0
cam_auto.sensor_width = 36.0
cam_auto.clip_end = 1000.0
ob_auto_camera = bpy.data.objects.new('AutoCamera', cam_auto)
scene.collection.objects.link(ob_auto_camera)
ob_auto_camera.location = (3.94029, -4.67608, 2.5738)
ob_auto_camera.rotation_euler = (1.09748, -7.21219e-08, 0.694738)
scene.camera = ob_auto_camera
light_auto_sun = bpy.data.lights.new('AutoSun', 'SUN')
light_auto_sun.energy = 3.0
light_auto_sun.angle = 0.0523599
ob_auto_sun = bpy.data.objects.new('AutoSun', light_auto_sun)
scene.collection.objects.link(ob_auto_sun)
ob_auto_sun.rotation_euler = (0.872665, 0.174533, 0.523599)
bpy.context.view_layer.update()
